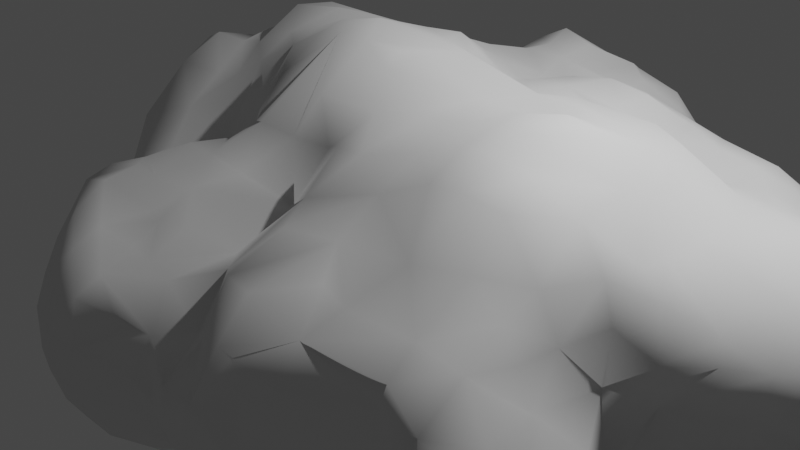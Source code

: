 # Source: cloud.blend  (saved by Blender 3.5.10; exported with 4.5.12 LTS)
import bpy
from mathutils import Matrix  # noqa: F401  (used for matrix-valued properties, if any)

bpy.ops.wm.read_factory_settings(use_empty=True)
scene = bpy.context.scene
scene.name = 'Scene'

# ---- collections
col_collection = bpy.data.collections.new('Collection'); scene.collection.children.link(col_collection)

# ---- world
world_world = bpy.data.worlds.new('World'); scene.world = world_world
world_world.use_nodes = True; world_world.node_tree.nodes.clear()
_N = world_world.node_tree.nodes; _L = world_world.node_tree.links
n0 = _N.new('ShaderNodeOutputWorld'); n0.name = 'World Output'; n0.location = (300, 300)
n1 = _N.new('ShaderNodeBackground'); n1.name = 'Background'; n1.location = (10, 300)
n1.inputs[0].default_value = (0.05088, 0.05088, 0.05088, 1.0)
_L.new(n1.outputs[0], n0.inputs[0])
n0.is_active_output = True
world_world.color = (0.05088, 0.05088, 0.05088)
world_world.use_sun_shadow = False
world_world.sun_shadow_jitter_overblur = 0.0

# ---- cameras
cam_camera = bpy.data.cameras.new('Camera')
cam_camera.clip_end = 100.0
cam_camera.ortho_scale = 7.314

# ---- lights
light_light = bpy.data.lights.new('Light', 'POINT')
light_light.transmission_factor = 0.0
light_light.energy = 1000.0
light_light.shadow_soft_size = 0.1
light_light.shadow_maximum_resolution = 0.006
light_light.use_absolute_resolution = True

# ---- meshes
me_mball = bpy.data.meshes.new('Mball')
me_mball.from_pydata([(3.397, 2.55, 0.1444), (2.968, 2.966, 0.1634), (3.083, 3.078, -0.184), (3.436, 2.715, -0.1988), (3.0, 2.6, 0.4681), (3.317, 2.941, -0.6131), (3.408, 2.709, -1.021), (3.08, 3.075, -1.029), (2.96, 2.964, -1.38), (3.301, 2.59, -1.357), (2.99, 2.588, -1.617), (2.587, 3.097, -1.447), (2.6, 3.337, -0.9998), (3.0, 3.197, -0.6), (2.593, 3.386, -0.6029), (2.204, 3.39, -0.225), (2.6, 3.313, -0.2), (1.766, 3.374, -0.2538), (2.216, 3.129, 0.2722), (1.799, 3.127, 0.2318), (2.001, 2.627, 0.7225), (2.633, 2.618, 0.6265), (2.602, 2.195, 0.75), (3.028, 2.233, 0.6226), (3.001, 1.797, 0.7266), (3.39, 1.906, 0.6102), (3.4, 2.2, 0.4293), (2.985, 1.373, 0.8652), (3.4, 1.4, 0.806), (3.816, 1.745, 0.5663), (3.8, 1.4, 0.7739), (3.143, 1.025, 0.9681), (3.8, 1.0, 0.8883), (1.408, 2.681, 0.735), (0.9665, 2.639, 0.8239), (1.163, 3.02, 0.5712), (1.382, 3.264, 0.1966), (0.9884, 3.419, 0.5574), (1.423, 3.409, -0.1264), (1.009, 3.817, 0.2339), (1.028, 3.884, -0.1866), (1.4, 3.461, -0.6), (0.9982, 3.816, -0.5983), (1.025, 3.4, -1.084), (1.388, 3.397, -0.8799), (0.9705, 2.898, -1.284), (1.351, 3.046, -1.408), (1.4, 3.349, -0.9989), (2.127, 3.218, -1.322), (2.174, 3.417, -1.015), (2.171, 3.448, -0.6139), (1.789, 2.905, -1.577), (2.146, 2.765, -1.542), (0.4461, 3.225, -1.08), (0.1751, 2.942, -1.403), (0.5435, 2.856, -1.212), (0.1291, 3.311, -1.252), (-0.2067, 3.388, -1.429), (-0.2177, 3.694, -1.296), (0.1427, 3.716, -1.085), (-0.558, 3.374, -1.382), (-0.6317, 3.876, -1.081), (-0.1328, 4.043, -0.928), (-0.6013, 4.197, -0.6031), (-0.2, 4.299, -0.5835), (-0.2, 4.392, -0.1995), (-0.6445, 4.269, -0.2119), (-0.1988, 4.34, 0.1935), (-0.5917, 4.223, 0.2475), (-0.4517, 4.059, 0.4825), (-0.6603, 3.748, 0.8494), (0.1279, 3.771, 0.7635), (-0.2131, 3.594, 0.9161), (-0.7474, 3.467, 1.122), (0.1797, 3.585, 0.8737), (-0.2187, 3.266, 1.073), (0.5358, 3.296, 0.8165), (0.6051, 3.903, 0.5503), (0.2101, 4.129, 0.5189), (0.5935, 4.194, 0.1909), (0.2, 4.379, -0.1998), (0.6228, 4.23, -0.2048), (0.2, 4.33, 0.198), (0.242, 4.264, -0.6487), (0.5768, 4.179, -0.5896), (0.6707, 3.813, -0.9825), (-1.094, 3.819, 0.7242), (-1.09, 3.875, 0.5458), (-1.12, 3.893, 0.321), (-1.117, 3.91, -0.1564), (-1.041, 3.855, -0.643), (-1.261, 3.477, 0.7188), (-1.343, 3.431, 0.2359), (-1.151, 3.492, 0.917), (-1.375, 3.346, -0.2044), (-1.292, 3.425, -0.6019), (-1.029, 3.439, -1.03), (-1.426, 3.142, -0.5938), (-1.091, 2.998, -1.069), (-1.405, 2.646, -0.9814), (-0.9997, 2.598, -1.16), (-1.409, 2.15, -1.339), (-1.001, 2.195, -1.268), (-1.017, 1.84, -1.408), (-0.5661, 2.404, -1.329), (-0.6128, 3.072, -1.383), (-0.2184, 2.368, -1.299), (-0.188, 2.976, -1.363), (0.2078, 2.576, -1.418), (0.2301, 2.202, -1.362), (-0.2262, 1.744, -1.352), (0.2881, 1.786, -1.377), (-0.2037, 1.414, -1.338), (0.6461, 2.234, -1.563), (-1.802, 2.692, -1.02), (-2.265, 2.678, -0.9772), (-2.263, 2.917, -0.6164), (-2.611, 2.582, -0.9793), (-2.151, 2.975, -0.178), (-2.593, 2.571, 0.1631), (-2.246, 2.716, 0.2441), (-1.852, 2.787, 0.3074), (-1.515, 3.173, -0.1609), (-1.437, 3.093, 0.212), (-1.44, 2.697, 0.5049), (-1.453, 2.24, 1.013), (-1.83, 2.301, 0.916), (-1.899, 1.848, 1.125), (-1.528, 1.892, 1.128), (-2.169, 1.39, 1.381), (-1.614, 1.537, 1.315), (-2.264, 1.847, 1.059), (-2.679, 0.9915, 1.335), (-2.221, 1.044, 1.603), (-2.269, 0.5879, 1.65), (-1.788, 0.1171, 1.546), (-2.369, 0.1126, 1.302), (-1.904, -0.2226, 1.269), (-1.794, -0.5401, 0.9242), (-2.525, -0.7522, 0.7158), (-2.257, -0.2723, 1.054), (-1.794, -0.8436, 0.5764), (-2.325, -1.147, 0.4073), (-2.126, -1.581, 0.4878), (-2.399, -1.446, 0.3313), (-2.365, -1.853, 0.4153), (-2.295, -2.187, 0.3611), (-2.26, -2.602, -0.1357), (-1.844, -2.585, 0.2715), (-1.904, -2.189, 0.4816), (-1.789, -2.989, -0.2058), (-1.426, -2.847, 0.1274), (-1.406, -2.544, 0.2804), (-1.027, -2.43, 0.1465), (-1.004, -2.812, 0.01825), (-1.213, -2.067, 0.3653), (-1.012, -2.149, 0.3384), (-1.518, -1.843, 0.5426), (-0.9221, -1.826, 0.597), (-0.6118, -2.105, 0.4085), (-1.057, -1.474, 0.8135), (-0.6342, -1.421, 0.7255), (-1.023, -0.9569, 1.027), (-0.6319, -1.185, 1.186), (-0.2191, -1.126, 1.137), (0.1438, -1.0, 1.105), (-0.1592, -1.2, 0.4962), (0.3901, -1.107, 1.224), (0.8012, -1.215, 1.299), (0.5049, -0.7637, 1.482), (0.9637, -0.5802, 1.539), (1.345, -1.049, 1.437), (1.263, -1.432, 1.153), (1.399, -0.6051, 1.594), (1.823, -1.399, 1.42), (2.121, -1.896, 1.015), (2.201, -1.426, 1.481), (1.799, -0.9864, 1.615), (2.179, -0.9763, 1.624), (2.575, -0.9923, 1.586), (2.604, -1.395, 1.428), (2.181, -0.6483, 1.73), (2.512, -0.5953, 1.585), (1.896, -0.5966, 1.762), (1.795, -0.3406, 1.72), (2.194, -0.2144, 1.784), (1.416, -0.06057, 1.581), (1.668, -0.233, 1.629), (1.835, 0.1612, 1.54), (1.318, 0.4931, 1.551), (1.807, 0.5356, 1.547), (1.454, 0.8651, 1.467), (2.253, 0.9842, 1.399), (2.173, 0.5334, 1.486), (2.55, 0.9168, 1.331), (2.544, 0.5142, 1.397), (2.205, 1.374, 0.8836), (2.603, 1.293, 0.9602), (2.24, 1.759, 0.6755), (2.614, 1.756, 0.6663), (2.213, 2.209, 0.8023), (1.878, 1.884, 0.918), (1.842, 2.277, 0.9171), (1.494, 1.985, 1.214), (1.249, 2.293, 1.112), (1.956, 1.422, 0.99), (1.526, 1.407, 1.242), (1.728, 1.065, 1.295), (2.731, 0.552, 1.278), (2.85, 0.1317, 1.193), (3.297, 0.596, 1.002), (3.349, 0.1894, 0.9157), (3.664, 0.5981, 0.8957), (4.187, 0.2647, 0.599), (3.304, -0.222, 0.8693), (3.799, 0.0327, 0.5993), (3.798, -0.1917, 0.3884), (3.853, -0.2743, 0.1939), (3.541, -0.5944, 0.1962), (3.45, -0.5055, 0.6881), (3.545, -0.5444, -0.1991), (3.712, -0.2046, -0.5053), (3.412, -0.4725, -0.5723), (3.652, -0.06734, -0.9126), (4.083, 0.05134, -0.5297), (4.093, 0.3191, -0.9246), (4.579, 0.2604, -0.5341), (4.569, 0.6122, -0.9424), (4.184, 0.6161, -1.233), (4.581, 1.002, -0.9771), (4.756, 0.6012, -0.5993), (4.784, 1.0, -0.6), (4.812, 0.6, -0.2), (4.839, 1.0, -0.2), (4.677, 0.5657, 0.2859), (4.747, 1.0, 0.2), (4.532, 0.9983, 0.5357), (4.607, 1.408, 0.2101), (4.525, 1.675, -0.1942), (4.718, 1.4, -0.2), (4.634, 1.432, -0.6364), (4.276, 1.815, -0.641), (4.56, 0.2435, 0.1856), (4.302, 0.5891, 0.6973), (4.2, 1.0, 0.7758), (4.236, 1.414, 0.6152), (4.619, 0.1909, -0.156), (4.186, -0.1509, -0.192), (4.2, -0.06087, 0.2), (4.341, 1.414, -1.044), (3.627, 1.511, -1.378), (3.935, 1.8, -1.059), (3.777, 2.168, -0.8907), (3.83, 2.248, -0.5516), (3.803, 2.273, -0.1996), (3.405, 2.214, -1.415), (3.437, 1.116, -1.481), (3.398, 1.8, -1.492), (3.1, 1.027, -1.517), (2.955, 2.134, -1.685), (2.903, 1.741, -1.642), (2.445, 1.803, -1.641), (2.579, 2.621, -1.609), (2.168, 2.477, -1.683), (2.548, 1.027, -1.441), (2.57, 1.445, -1.621), (2.243, 1.158, -1.489), (1.776, 1.492, -1.685), (2.057, 1.288, -1.509), (1.521, 1.057, -1.39), (2.082, 1.858, -1.672), (1.741, 1.885, -1.848), (1.493, 1.83, -1.752), (1.798, 2.579, -1.776), (1.386, 2.558, -1.646), (1.034, 2.505, -1.471), (0.9926, 2.168, -1.69), (1.008, 1.823, -1.719), (4.127, 1.002, -1.316), (3.808, 0.6043, -1.396), (3.44, 0.4591, -1.486), (3.774, 0.2256, -1.263), (3.257, -0.08709, -1.249), (3.424, 0.1582, -1.431), (2.863, -0.1281, -1.356), (2.966, 0.2474, -1.491), (2.727, -0.5143, -1.116), (2.762, -1.004, -1.034), (3.152, -1.007, -0.9023), (3.25, -0.5201, -0.89), (3.374, -0.9752, -0.6755), (3.285, -1.42, -0.9013), (3.665, -1.78, -0.5885), (3.514, -1.397, -0.2125), (3.282, -0.9592, 0.0549), (3.175, -1.388, 0.5458), (3.318, -0.9486, 0.5962), (3.246, -0.9992, 0.9976), (3.289, -0.6066, 0.9733), (3.236, -1.724, 0.1572), (3.155, -1.785, 0.5764), (2.99, -2.196, 0.5941), (3.218, -2.193, 0.1012), (2.993, -1.799, 0.8265), (2.568, -2.268, 0.7076), (2.631, -1.77, 1.08), (1.79, -2.258, 0.6452), (1.67, -2.603, 0.4499), (2.584, -2.552, 0.4851), (2.561, -2.604, 0.3139), (1.735, -2.876, 0.1394), (2.495, -2.72, -0.1855), (1.893, -2.91, -0.2463), (2.159, -2.858, -0.5932), (2.539, -2.889, -0.603), (2.077, -2.872, -0.9832), (2.559, -2.91, -0.9581), (2.215, -2.555, -1.347), (2.592, -2.582, -1.386), (2.91, -2.706, -0.9062), (2.906, -2.523, -1.163), (3.342, -2.543, -0.8998), (2.91, -2.833, -0.5538), (3.403, -2.624, -0.6276), (3.646, -2.198, -0.5995), (3.43, -2.246, -0.935), (3.169, -2.517, -0.2415), (3.546, -2.169, -0.241), (3.612, -1.796, -0.2192), (2.889, -2.786, -0.2391), (2.984, -2.639, 0.2864), (3.112, -2.54, 0.1579), (3.464, -1.817, -0.9384), (3.066, -1.832, -1.2), (2.998, -2.163, -1.2), (2.846, -1.859, -1.249), (2.833, -1.496, -1.125), (2.899, -2.369, -1.271), (2.568, -2.202, -1.523), (2.2, -2.181, -1.466), (1.794, -2.045, -1.295), (1.786, -2.542, -1.181), (1.388, -2.567, -1.354), (1.395, -2.182, -1.434), (0.9994, -2.598, -1.498), (0.9888, -2.886, -1.317), (0.6226, -2.646, -1.475), (0.6082, -3.089, -1.08), (0.9991, -3.138, -0.9976), (0.6005, -3.253, -0.6012), (0.9974, -3.261, -0.6013), (0.6097, -3.207, -0.2243), (0.9896, -3.206, -0.2149), (0.6893, -2.845, 0.1077), (0.9952, -2.904, 0.2172), (0.6125, -2.506, 0.5482), (1.003, -2.582, 0.577), (0.5554, -1.87, 0.738), (1.184, -1.803, 0.8257), (0.502, -1.587, 0.9115), (-0.003669, -1.974, 0.3285), (1.437, -2.178, 0.6729), (1.163, -2.878, 0.175), (1.326, -2.942, -0.04333), (0.2284, -2.243, 0.3563), (0.5459, -2.764, -0.02769), (0.2995, -2.637, -0.09217), (-0.2131, -2.583, 0.1842), (-0.168, -2.849, -0.237), (0.08755, -2.923, -0.2746), (-0.4241, -2.903, -0.224), (-0.6264, -2.496, 0.189), (0.2012, -3.098, -0.6039), (1.383, -3.117, -0.6054), (1.457, -2.98, -0.9565), (1.785, -3.032, -0.6011), (1.792, -2.961, -0.8842), (0.2092, -3.002, -0.9701), (-0.1564, -3.001, -1.001), (0.2028, -2.634, -1.429), (-0.5074, -2.988, -1.366), (-0.2, -2.6, -1.606), (0.2, -2.2, -1.637), (-0.1586, -2.202, -1.798), (0.1739, -1.774, -1.684), (-0.5907, -2.638, -1.835), (-0.6, -2.2, -2.043), (-1.0, -2.6, -2.001), (-1.0, -2.2, -2.158), (-0.6, -1.8, -2.086), (-1.0, -1.8, -2.185), (-1.4, -2.2, -2.158), (-1.4, -1.8, -2.182), (-1.8, -2.2, -2.031), (-1.8, -1.8, -2.058), (-1.4, -1.4, -2.086), (-1.861, -1.279, -1.873), (-1.421, -0.8966, -1.805), (-1.782, -0.6401, -1.383), (-1.011, -0.9237, -1.861), (-0.9319, -0.1766, -1.391), (-1.411, -0.2597, -1.339), (-0.6002, -0.6002, -1.579), (-0.6041, -0.2033, -1.424), (-0.5829, -1.016, -1.832), (-1.0, -1.4, -2.1), (-0.6, -1.4, -2.016), (-0.07164, -0.9465, -1.546), (-0.1812, -0.5898, -1.404), (0.0145, -1.36, -1.698), (-0.4465, -0.02384, -1.327), (0.1974, -0.6231, -1.165), (0.1688, -0.2344, -0.8815), (0.1524, 0.2195, -0.804), (-0.2655, 0.2061, -1.059), (0.6126, -0.2185, -1.009), (0.609, 0.3474, -1.09), (0.9766, -0.1519, -1.3), (1.036, 0.2116, -1.328), (1.429, -0.1696, -1.466), (1.421, 0.2086, -1.478), (1.214, 0.6296, -1.238), (1.031, 1.067, -1.34), (1.02, 0.6758, -1.201), (0.5984, 0.8518, -1.207), (0.1312, 1.134, -1.194), (0.4216, 1.412, -1.368), (-0.275, 0.6692, -0.9688), (0.1819, 0.7034, -0.9172), (-0.6544, 0.6613, -1.373), (-0.6043, 1.005, -1.34), (-0.6037, 0.2125, -1.353), (-1.034, 0.1762, -1.318), (-1.035, 0.5998, -1.504), (-0.673, 1.366, -1.368), (-1.459, 1.092, -1.484), (-1.801, 0.9862, -1.575), (-1.811, 1.407, -1.679), (-1.783, 0.5773, -1.452), (-1.406, 0.5885, -1.545), (-2.001, 0.8923, -1.497), (-1.832, 1.708, -1.652), (-2.486, 1.23, -1.361), (-2.957, 1.773, -1.347), (-2.517, 1.748, -1.341), (-3.251, 1.8, -1.0), (-3.374, 1.764, -0.6444), (-3.025, 2.272, -1.07), (-3.248, 2.2, -0.6), (-2.968, 2.55, -0.6076), (-2.941, 2.549, -0.2208), (-3.218, 2.2, -0.2), (-2.948, 2.231, 0.2399), (-3.136, 1.78, 0.2657), (-2.646, 1.869, 0.7466), (-3.04, 1.417, 0.5541), (-2.844, 1.458, 0.7747), (-3.093, 1.079, 0.7749), (-3.24, 0.6747, 1.071), (-2.794, 1.008, 1.107), (-2.844, 0.61, 1.252), (-3.283, 0.2065, 1.193), (-2.792, 0.2018, 1.194), (-3.467, 0.1906, 1.102), (-3.366, 1.122, 0.2317), (-3.573, 0.6124, 0.5155), (-3.59, 0.602, -0.1832), (-3.365, 1.709, -0.2169), (-3.706, 0.1233, 0.6417), (-3.654, -0.3415, 0.4619), (-3.654, -0.2473, -0.1345), (-3.678, 0.1872, -0.1633), (-3.492, -0.7708, -0.1169), (-3.506, -0.4195, -0.6144), (-3.39, -0.1464, -0.9907), (-3.424, 0.1963, -1.022), (-3.624, 0.2273, -0.5779), (-2.952, -0.1852, -1.35), (-2.98, 0.2125, -1.392), (-2.955, 0.9955, -1.372), (-3.329, 1.156, -0.9881), (-2.609, 0.372, -1.532), (-2.6, -0.2004, -1.495), (-2.576, -0.547, -1.356), (-3.074, -0.7454, -1.007), (-2.85, -1.158, -1.004), (-3.136, -1.201, -0.5831), (-3.223, -1.153, -0.09256), (-2.943, -1.335, -0.02443), (-3.233, -0.8881, 0.4663), (-2.766, -1.213, 0.2836), (-3.289, -0.298, 0.9518), (-2.696, -0.2457, 0.9379), (-3.366, -0.8143, 0.397), (-2.972, -1.398, -0.5479), (-2.834, -1.587, -0.53), (-2.731, -1.49, -1.043), (-2.389, -1.423, -1.395), (-2.215, -1.038, -1.281), (-1.962, -0.6051, -1.344), (-2.195, -0.2132, -1.511), (-1.783, 0.1668, -1.383), (-2.188, 0.186, -1.495), (-1.407, 0.1682, -1.377), (-2.214, 2.261, 0.8041), (-2.545, 2.16, -1.25), (-2.15, 2.116, -1.392), (0.8813, -0.6164, -1.126), (1.45, -0.5497, -1.324), (1.028, -1.019, -1.094), (1.377, -1.282, -1.234), (0.6082, -1.029, -1.206), (0.6193, -0.6809, -0.9772), (1.771, -0.2876, -1.512), (2.092, -0.2479, -1.508), (2.144, 0.1931, -1.598), (1.825, -1.419, -1.321), (2.075, -0.9825, -1.414), (-2.097, -1.414, -1.764), (-2.191, -1.79, -1.792), (-1.83, -2.626, -1.829), (-1.4, -2.6, -2.001), (-1.396, -2.931, -1.737), (-1.803, -3.007, -1.403), (-1.4, -3.148, -1.4), (-1.8, -3.138, -1.0), (-1.4, -3.263, -1.0), (-1.893, -3.083, -0.5942), (-1.4, -3.254, -0.6), (-1.4, -3.116, -0.2017), (-1.032, -3.083, -0.141), (-0.9342, -3.239, -0.5817), (-0.6066, -2.949, -0.1458), (-0.9767, -3.254, -1.039), (-1.0, -3.148, -1.4), (-1.012, -2.933, -1.739), (-0.203, -3.041, -0.6089), (-2.123, -2.92, -0.9985), (-2.294, -2.723, -0.5802), (-2.223, -2.622, -1.421), (-2.384, -2.572, -1.045), (-2.153, -2.198, -1.779), (-2.418, -2.199, -1.402), (-2.489, -1.797, -1.425), (-2.67, -1.826, -1.027), (-2.55, -2.205, -0.5793), (-2.543, -2.075, 0.01748), (-2.676, -1.53, 0.06885), (0.9186, -2.246, -1.565), (0.9317, -1.122, -1.135), (0.5967, -1.801, -1.554), (0.5994, -1.407, -1.442), (1.395, -1.795, -1.302), (2.507, -1.853, -1.434), (3.032, -1.486, 1.024), (2.34, -0.5133, -1.252), (2.423, -0.1212, -1.382), (2.86, -0.3088, 1.345), (2.524, -0.1885, 1.71), (2.198, 0.1394, 1.615), (0.903, 0.6779, 1.438), (0.9877, 1.314, 1.355), (1.135, -0.05367, 1.602), (0.4227, 0.02213, 1.799), (0.1875, -0.1855, 1.844), (0.4442, 0.4553, 1.761), (-0.183, -0.2476, 1.883), (-0.4405, 0.16, 1.958), (0.04657, 0.6176, 1.749), (-0.2225, 1.073, 1.677), (0.2758, 0.6624, 1.665), (0.1242, 0.9897, 1.564), (-0.2333, 1.421, 1.428), (0.3438, 1.144, 1.335), (-0.609, 1.507, 1.452), (-0.222, 1.822, 1.171), (-0.691, 2.087, 1.22), (-0.07381, 2.27, 0.9855), (-0.622, 2.659, 1.072), (-0.1836, 2.704, 1.055), (-0.6255, 3.023, 1.054), (-1.078, 3.027, 0.8833), (-1.105, 2.584, 0.918), (-1.274, 3.039, 0.6449), (-1.078, 2.327, 1.103), (0.1345, 2.908, 0.9101), (0.6632, 2.959, 0.8719), (0.6392, 2.581, 0.993), (0.2154, 2.246, 1.006), (0.5812, 2.26, 1.086), (0.2288, 1.749, 1.043), (0.6273, 1.867, 1.235), (1.049, 1.953, 1.291), (0.5106, 1.328, 1.297), (0.01275, 1.797, 1.048), (-1.144, 1.724, 1.33), (0.4868, 0.7722, 1.375), (-0.5845, 0.9279, 1.684), (-1.23, 1.009, 1.589), (-1.035, 0.5565, 1.701), (-1.586, 1.071, 1.59), (-1.748, 0.7555, 1.687), (-1.019, 0.1751, 1.817), (-0.9471, -0.1548, 1.783), (-0.5927, -0.2208, 1.858), (-1.017, -0.6375, 1.439), (-0.1769, -0.8206, 1.483), (0.2351, -0.394, 1.747), (2.984, -0.9888, 1.378), (-1.459, -0.9739, 0.7266), (-1.443, -0.5513, 1.057), (-1.491, -1.429, 0.7914), (-1.917, -1.782, 0.5344), (-1.421, -0.1561, 1.533), (2.621, 3.051, 0.2779), (3.776, 2.175, 0.1205), (4.219, 1.802, 0.2081), (2.095, 0.6221, -1.519), (2.49, 0.2353, -1.43), (2.539, 0.6053, -1.375), (1.366, 1.462, -1.662), (-0.5994, 1.8, -1.329), (2.374, -1.51, -1.154), (2.304, -1.009, -1.109), (2.171, -1.745, -1.497), (-1.435, 1.733, -1.46), (-1.414, 0.1986, 1.658), (-1.804, 2.142, -1.454)], [], [(0, 1, 4), (7, 5, 6), (8, 9, 10), (8, 11, 7), (12, 7, 11), (14, 12, 49), (16, 14, 15), (21, 22, 23), (21, 23, 4), (23, 24, 25), (23, 25, 26), (25, 28, 29), (30, 29, 28), (35, 34, 33), (20, 33, 34), (35, 33, 36), (44, 43, 42), (44, 47, 43), (49, 47, 44), (48, 52, 51), (56, 53, 54), (58, 53, 56), (61, 58, 60), (62, 61, 63), (67, 68, 69), (71, 69, 70), (74, 72, 75), (76, 77, 71), (74, 76, 71), (77, 78, 71), (77, 79, 78), (82, 79, 80), (84, 83, 81), (80, 81, 83), (62, 85, 59), (84, 42, 85), (79, 82, 78), (39, 79, 77), (77, 37, 39), (69, 86, 70), (68, 88, 87), (88, 92, 87), (86, 91, 93), (95, 90, 96), (98, 99, 97), (98, 100, 99), (101, 99, 102), (100, 102, 99), (103, 101, 102), (104, 102, 100), (104, 100, 105), (98, 105, 100), (106, 104, 105), (107, 106, 105), (113, 109, 108), (105, 98, 60), (96, 60, 98), (2, 1, 0, 3), (116, 115, 117), (118, 116, 450), (121, 123, 118), (126, 127, 125), (128, 125, 127), (133, 129, 132), (141, 139, 142), (143, 142, 144), (148, 146, 147), (146, 148, 149), (148, 151, 152), (155, 152, 156), (153, 156, 152), (158, 156, 159), (161, 163, 160), (171, 168, 172), (171, 173, 170), (175, 174, 172), (181, 178, 182), (179, 182, 178), (183, 184, 173), (187, 188, 186), (189, 186, 188), (189, 188, 190), (190, 191, 189), (192, 193, 194), (195, 194, 193), (196, 197, 27), (210, 208, 209), (210, 211, 212), (31, 210, 212), (212, 211, 213), (216, 215, 214), (218, 220, 217), (235, 237, 236), (237, 239, 238), (239, 240, 238), (241, 238, 240), (236, 243, 234), (245, 244, 236), (248, 242, 213), (240, 231, 229), (230, 226, 227), (251, 249, 250), (249, 251, 241), (251, 252, 241), (241, 252, 253), (253, 252, 6), (252, 255, 9), (6, 252, 9), (250, 256, 257), (260, 259, 258), (259, 261, 262), (259, 262, 10), (52, 262, 263), (262, 52, 11), (260, 258, 264), (265, 260, 264), (266, 269, 268), (261, 270, 263), (46, 274, 275), (45, 46, 275), (274, 276, 275), (274, 272, 276), (620, 272, 267), (271, 267, 272), (268, 620, 267), (278, 228, 279), (278, 279, 280), (279, 283, 280), (283, 279, 281), (281, 223, 282), (283, 281, 282), (283, 282, 284), (285, 283, 284), (288, 289, 290), (291, 288, 290), (292, 291, 290), (297, 296, 219), (298, 297, 219), (214, 298, 219), (295, 300, 299), (302, 299, 301), (301, 300, 303), (305, 304, 303), (304, 175, 306), (312, 311, 310), (321, 319, 320), (327, 302, 326), (332, 325, 333), (333, 325, 334), (336, 333, 335), (343, 340, 342), (345, 347, 346), (348, 347, 345), (361, 358, 356), (366, 365, 364), (366, 367, 368), (369, 366, 368), (360, 367, 364), (367, 371, 154), (351, 365, 366), (369, 351, 366), (374, 315, 376), (380, 379, 378), (386, 383, 385), (398, 397, 396), (399, 397, 400), (400, 397, 401), (404, 402, 407), (408, 407, 402), (409, 404, 407), (411, 408, 410), (412, 411, 410), (416, 418, 415), (421, 420, 418), (421, 423, 422), (269, 421, 422), (423, 416, 424), (426, 424, 425), (426, 425, 112), (112, 425, 427), (414, 431, 429), (427, 414, 429), (431, 432, 429), (433, 429, 432), (435, 436, 437), (437, 436, 440), (443, 442, 479), (443, 444, 442), (445, 443, 480), (451, 452, 450), (452, 453, 454), (460, 459, 458), (455, 464, 457), (464, 453, 467), (467, 466, 464), (469, 470, 472), (470, 473, 472), (473, 476, 474), (477, 474, 475), (478, 477, 475), (479, 481, 478), (483, 477, 482), (477, 483, 484), (485, 484, 483), (485, 486, 484), (490, 489, 487), (488, 490, 487), (494, 486, 485), (473, 484, 486), (483, 482, 499), (500, 499, 482), (475, 476, 480), (453, 464, 455), (454, 504, 452), (445, 447, 443), (505, 444, 443), (434, 112, 430), (507, 509, 511), (512, 507, 511), (419, 513, 508), (513, 515, 514), (520, 522, 523), (524, 523, 522), (529, 150, 528), (527, 528, 150), (529, 530, 151), (154, 530, 532), (533, 534, 380), (380, 534, 535), (378, 533, 380), (537, 539, 523), (540, 539, 537), (546, 495, 545), (540, 542, 539), (384, 382, 383), (385, 383, 381), (385, 381, 380), (374, 348, 345), (551, 549, 550), (315, 341, 317), (319, 322, 316), (322, 314, 316), (330, 301, 308), (554, 305, 303), (302, 301, 330), (331, 302, 330), (292, 332, 291), (222, 290, 289), (223, 289, 282), (209, 195, 558), (557, 209, 558), (558, 195, 559), (558, 559, 185), (208, 194, 195), (559, 193, 190), (188, 559, 190), (186, 189, 562), (607, 562, 563), (568, 567, 565), (571, 569, 570), (575, 574, 572), (574, 575, 576), (587, 579, 588), (589, 587, 588), (589, 588, 590), (591, 589, 590), (592, 589, 591), (561, 592, 591), (561, 591, 593), (560, 596, 570), (568, 569, 597), (597, 598, 599), (574, 598, 597), (130, 600, 595), (600, 601, 598), (603, 605, 604), (566, 604, 606), (566, 567, 604), (185, 559, 184), (171, 170, 168), (157, 612, 149), (155, 157, 149), (154, 371, 153), (150, 529, 151), (546, 147, 146), (546, 146, 145), (142, 139, 490), (139, 140, 492), (613, 137, 610), (610, 137, 138), (135, 137, 613), (600, 133, 134), (601, 600, 134), (583, 123, 124), (582, 583, 124), (115, 505, 117), (116, 97, 114), (64, 83, 62), (61, 90, 63), (60, 58, 57), (85, 53, 59), (43, 53, 85), (43, 85, 42), (36, 39, 37), (17, 38, 19), (36, 19, 38), (253, 6, 5), (1, 2, 16), (614, 1, 16), (615, 0, 26), (616, 615, 29), (3, 253, 5), (29, 615, 26), (4, 1, 614), (262, 11, 10), (8, 10, 11), (204, 592, 203), (276, 272, 277), (269, 617, 421), (249, 241, 240), (245, 236, 237), (225, 227, 226), (278, 256, 250), (261, 260, 265), (619, 285, 618), (0, 4, 26), (23, 26, 4), (255, 259, 10), (255, 10, 9), (14, 50, 15), (48, 11, 52), (620, 269, 422), (20, 204, 202), (111, 277, 426), (170, 562, 169), (92, 94, 123), (583, 92, 123), (605, 603, 613), (255, 252, 251), (250, 255, 251), (208, 195, 209), (291, 332, 333), (183, 177, 181), (178, 181, 177), (249, 278, 250), (195, 193, 559), (189, 560, 565), (174, 171, 172), (31, 28, 27), (210, 214, 211), (295, 554, 303), (300, 295, 303), (266, 617, 269), (572, 573, 575), (31, 208, 210), (618, 556, 515), (297, 298, 608), (308, 301, 304), (552, 340, 343), (294, 218, 296), (291, 336, 288), (287, 288, 336), (291, 333, 336), (302, 331, 326), (325, 321, 320), (555, 286, 623), (180, 305, 554), (622, 336, 553), (330, 308, 309), (310, 307, 362), (312, 375, 313), (509, 510, 549), (372, 369, 368), (536, 372, 368), (377, 379, 347), (346, 347, 379), (592, 204, 589), (62, 59, 58), (577, 575, 594), (61, 96, 90), (94, 122, 123), (576, 584, 128), (50, 17, 15), (20, 202, 200), (273, 263, 271), (268, 269, 620), (37, 77, 76), (42, 84, 40), (81, 40, 84), (45, 55, 53), (34, 587, 589), (204, 34, 589), (276, 113, 275), (70, 86, 93), (73, 70, 93), (576, 578, 584), (76, 74, 585), (586, 76, 585), (621, 103, 102), (104, 621, 102), (94, 95, 97), (627, 506, 115), (119, 452, 120), (504, 120, 452), (450, 116, 449), (103, 625, 101), (627, 115, 114), (627, 441, 506), (452, 119, 450), (117, 505, 447), (466, 476, 471), (560, 561, 593), (560, 593, 596), (570, 568, 565), (162, 605, 610), (174, 177, 171), (624, 340, 516), (113, 111, 109), (428, 416, 413), (167, 169, 165), (598, 574, 595), (596, 573, 571), (574, 597, 572), (131, 504, 454), (601, 135, 626), (605, 613, 610), (407, 408, 411), (172, 168, 359), (408, 402, 410), (403, 410, 402), (409, 406, 404), (159, 371, 360), (367, 360, 371), (370, 531, 368), (536, 368, 531), (136, 140, 137), (401, 398, 499), (527, 150, 538), (130, 129, 133), (609, 610, 138), (609, 138, 141), (144, 142, 490), (498, 485, 483), (457, 464, 465), (491, 469, 489), (484, 473, 474), (166, 360, 359), (433, 439, 435), (442, 440, 481), (497, 498, 518), (370, 368, 532), (154, 151, 530), (463, 491, 461), (498, 396, 518), (538, 540, 537), (541, 520, 539), (9, 8, 7, 6), (2, 3, 5), (12, 14, 13, 7), (17, 19, 18, 15), (24, 27, 28, 25), (20, 18, 19), (28, 31, 32, 30), (36, 38, 40, 39), (36, 37, 35), (41, 42, 40, 38), (43, 47, 46, 45), (41, 44, 42), (48, 46, 47, 49), (64, 63, 66, 65), (43, 45, 53), (53, 55, 54), (58, 56, 57), (61, 62, 58), (64, 62, 63), (66, 68, 67, 65), (70, 73, 72, 71), (83, 84, 85, 62), (72, 74, 71), (79, 81, 80), (87, 86, 69, 68), (66, 89, 88, 68), (90, 89, 66, 63), (87, 92, 91, 86), (89, 94, 92, 88), (95, 94, 89, 90), (98, 97, 95, 96), (106, 107, 54, 108), (111, 110, 106, 109), (108, 109, 106), (119, 120, 118, 450), (110, 104, 106), (116, 114, 115), (124, 121, 126, 125), (120, 121, 118), (123, 122, 118), (124, 123, 121), (127, 129, 130, 128), (139, 138, 137, 140), (129, 127, 131), (134, 136, 135), (135, 136, 137), (152, 151, 154, 153), (141, 138, 139), (143, 141, 142), (145, 143, 144), (147, 150, 148), (150, 151, 148), (158, 157, 155, 156), (169, 167, 168, 170), (161, 160, 158), (163, 162, 160), (165, 164, 166), (177, 174, 176, 178), (176, 180, 179, 178), (185, 184, 183, 181), (173, 184, 187, 186), (191, 190, 193, 192), (187, 184, 188), (199, 198, 196, 27), (194, 197, 196), (192, 194, 196), (198, 199, 22, 200), (201, 198, 200, 202), (203, 201, 202, 204), (201, 203, 206, 205), (201, 205, 196, 198), (207, 205, 206), (211, 214, 215, 213), (197, 31, 27), (31, 197, 194), (208, 31, 194), (216, 219, 218, 217), (221, 223, 225, 224), (220, 222, 221), (227, 228, 278, 229), (225, 226, 224), (228, 227, 225), (227, 229, 231, 230), (232, 230, 231, 233), (232, 233, 235, 234), (212, 243, 244, 32), (235, 236, 234), (243, 236, 244), (246, 232, 234, 242), (248, 247, 246, 242), (220, 247, 248, 217), (231, 240, 239, 233), (226, 230, 232, 246), (258, 259, 257, 256), (249, 229, 278), (253, 3, 254), (267, 271, 270, 268), (259, 255, 257), (265, 266, 268), (272, 274, 273, 271), (263, 270, 271), (111, 113, 276, 277), (272, 620, 277), (281, 279, 228, 225), (285, 258, 256, 280), (285, 280, 283), (288, 287, 286, 289), (284, 282, 286), (293, 292, 290, 294), (298, 214, 209, 557), (294, 296, 295), (176, 175, 305, 180), (299, 300, 301), (301, 303, 304), (307, 308, 304, 306), (307, 310, 309, 308), (313, 314, 311, 312), (311, 309, 310), (315, 316, 314, 313), (317, 318, 316, 315), (316, 318, 320, 319), (319, 321, 323, 322), (321, 325, 324, 323), (323, 324, 327, 326), (327, 328, 299, 302), (329, 326, 331, 330), (309, 311, 329, 330), (338, 334, 337, 318), (335, 333, 334), (317, 339, 338, 318), (341, 340, 339, 317), (349, 347, 348, 350), (340, 341, 342), (342, 345, 344), (344, 345, 346), (351, 349, 350, 352), (353, 351, 352, 354), (355, 353, 354, 356), (358, 357, 355, 356), (357, 358, 172, 359), (354, 362, 307, 356), (357, 359, 364), (360, 364, 359), (307, 361, 356), (364, 365, 353, 355), (352, 363, 362, 354), (367, 366, 364), (372, 349, 351, 369), (351, 353, 365), (348, 374, 373, 350), (373, 374, 376, 375), (373, 375, 312, 363), (372, 377, 347, 349), (381, 383, 382, 379), (379, 377, 378), (379, 380, 381), (387, 388, 386, 385), (388, 390, 389, 386), (388, 391, 392, 390), (391, 393, 394, 392), (394, 396, 395, 392), (399, 400, 402, 404), (396, 397, 395), (400, 403, 402), (406, 405, 399, 404), (412, 410, 414, 413), (415, 412, 413, 416), (419, 417, 418, 420), (418, 417, 415), (428, 427, 425, 424), (422, 423, 424), (427, 429, 430, 112), (438, 436, 435, 439), (434, 429, 433), (435, 434, 433), (445, 446, 448, 447), (442, 437, 440), (445, 480, 446), (450, 449, 448, 451), (448, 449, 447), (453, 455, 456, 454), (458, 461, 462, 460), (457, 456, 455), (459, 457, 458), (470, 469, 468, 471), (458, 463, 461), (132, 459, 460), (466, 465, 464), (475, 480, 479, 478), (476, 475, 474), (481, 482, 477, 478), (480, 443, 479), (472, 487, 489, 493), (486, 488, 487), (490, 139, 489), (139, 491, 489), (491, 139, 492), (486, 487, 472, 473), (488, 486, 494), (494, 485, 496, 495), (497, 496, 485, 498), (500, 502, 501, 499), (498, 483, 499), (502, 440, 438, 501), (401, 499, 501, 503), (468, 469, 491, 463), (474, 477, 484), (476, 446, 480), (476, 466, 467, 446), (451, 467, 453, 452), (444, 505, 506, 441), (449, 117, 447), (508, 507, 417, 419), (479, 442, 481), (510, 509, 507, 508), (516, 513, 514, 517), (512, 407, 411), (498, 499, 398, 396), (410, 431, 414), (395, 397, 399, 405), (394, 519, 518, 396), (521, 520, 393, 391), (525, 523, 524, 526), (521, 522, 520), (525, 526, 528, 527), (528, 531, 530, 529), (533, 378, 536, 531), (530, 370, 532), (531, 370, 530), (385, 380, 535), (541, 542, 543, 519), (527, 537, 525), (527, 538, 537), (542, 541, 539), (543, 542, 540, 544), (540, 545, 495, 544), (545, 538, 147, 546), (546, 547, 495), (518, 519, 543, 497), (538, 545, 540), (524, 534, 533, 526), (524, 522, 535, 534), (525, 537, 523), (387, 521, 391, 388), (520, 523, 539), (520, 541, 393), (385, 535, 387), (342, 344, 548, 343), (548, 344, 346), (550, 549, 548), (549, 510, 552), (334, 338, 553, 335), (376, 315, 313, 375), (358, 361, 306, 175), (363, 312, 310), (306, 361, 307), (299, 328, 293, 294), (286, 555, 556, 284), (216, 217, 248, 213), (220, 218, 294), (213, 215, 216), (205, 207, 192, 196), (214, 210, 209), (557, 558, 182), (561, 560, 191, 207), (560, 189, 191), (566, 564, 565, 567), (563, 565, 564), (572, 569, 571, 573), (570, 569, 568), (580, 579, 75, 73), (575, 577, 576), (577, 578, 576), (578, 577, 579), (579, 580, 578), (93, 581, 580, 73), (582, 578, 580, 581), (585, 579, 587, 586), (581, 583, 582), (594, 590, 588, 577), (567, 602, 603, 604), (577, 588, 579), (595, 574, 576), (596, 571, 570), (600, 598, 595), (599, 598, 601), (602, 567, 597, 599), (607, 566, 606), (169, 607, 606), (166, 359, 167, 165), (566, 607, 564), (559, 188, 184), (180, 608, 179), (175, 172, 358), (175, 176, 174), (606, 164, 165, 169), (609, 611, 160, 162), (162, 610, 609), (143, 612, 157, 611), (158, 360, 166, 161), (156, 153, 371, 159), (360, 158, 159), (462, 492, 140, 136), (143, 145, 612), (454, 456, 129, 131), (135, 601, 134), (600, 130, 133), (134, 133, 132), (121, 120, 504, 126), (116, 118, 122, 97), (67, 69, 78, 82), (122, 94, 97), (117, 449, 116), (97, 99, 114), (583, 91, 92), (64, 65, 80, 83), (108, 54, 55, 113), (61, 60, 96), (44, 41, 50, 49), (53, 58, 59), (41, 38, 17, 50), (34, 35, 586, 587), (20, 34, 204), (614, 18, 20, 21), (48, 49, 12, 11), (50, 14, 49), (3, 0, 615, 254), (13, 5, 7), (615, 616, 238, 254), (247, 224, 226, 246), (25, 29, 26), (255, 250, 257), (13, 14, 16, 2), (256, 278, 280), (21, 4, 614), (36, 33, 20, 19), (259, 260, 261), (46, 51, 273, 274), (235, 233, 239, 237), (245, 237, 616), (616, 237, 238), (30, 32, 244, 245), (249, 240, 229), (234, 243, 213), (242, 234, 213), (245, 616, 29), (22, 199, 24, 23), (225, 223, 281), (618, 515, 617, 619), (273, 52, 263), (245, 29, 30), (289, 286, 282), (27, 24, 199), (617, 266, 264, 619), (420, 421, 617, 515), (592, 206, 203), (200, 22, 21, 20), (2, 5, 13), (212, 32, 31), (16, 15, 18, 614), (263, 262, 261), (266, 265, 264), (268, 270, 261, 265), (52, 273, 51), (113, 55, 45, 275), (558, 181, 182), (434, 621, 110, 112), (277, 620, 426), (562, 607, 169), (423, 418, 416), (403, 400, 432, 431), (179, 608, 557, 182), (243, 212, 213), (295, 296, 297, 554), (413, 414, 427, 428), (297, 608, 554), (192, 207, 191), (222, 289, 223, 221), (216, 214, 219), (324, 325, 332, 292), (608, 180, 554), (562, 170, 173, 186), (181, 558, 185), (514, 556, 555), (560, 570, 565), (411, 412, 415, 512), (238, 241, 253, 254), (364, 355, 357), (285, 619, 264, 258), (224, 247, 220, 221), (284, 556, 618, 285), (327, 324, 292, 328), (622, 623, 287, 336), (624, 517, 623, 622), (594, 575, 573, 590), (622, 553, 624), (549, 551, 511, 509), (423, 421, 418), (517, 514, 555, 623), (556, 514, 515), (298, 557, 608), (322, 323, 326, 329), (339, 624, 553, 338), (513, 419, 420, 515), (173, 171, 177, 183), (507, 512, 415, 417), (604, 163, 164, 606), (382, 384, 550, 548), (407, 512, 511), (290, 222, 220, 294), (218, 219, 296), (320, 337, 334, 325), (294, 295, 299), (292, 293, 328), (314, 322, 329, 311), (286, 287, 623), (336, 335, 553), (516, 510, 508, 513), (318, 337, 320), (552, 510, 516, 340), (343, 548, 549, 552), (517, 624, 516), (304, 305, 175), (624, 339, 340), (310, 362, 363), (341, 315, 374), (342, 341, 374), (386, 389, 384, 383), (345, 342, 374), (79, 39, 40, 81), (76, 586, 35, 37), (80, 65, 67, 82), (71, 78, 69), (579, 585, 74, 75), (107, 57, 56, 54), (426, 112, 110, 111), (581, 93, 91, 583), (125, 128, 584, 582), (437, 441, 625, 435), (422, 424, 426, 620), (48, 51, 46), (107, 105, 60, 57), (128, 130, 595, 576), (578, 582, 584), (626, 135, 613), (434, 103, 621), (429, 434, 430), (582, 124, 125), (627, 114, 99, 101), (505, 115, 506), (75, 72, 73), (504, 131, 127, 126), (448, 446, 467, 451), (136, 134, 132), (440, 436, 438), (550, 384, 409, 551), (447, 505, 443), (206, 592, 561), (424, 416, 428), (607, 563, 564), (207, 206, 561), (625, 441, 627, 101), (626, 602, 599, 601), (503, 501, 438, 439), (162, 163, 604, 605), (146, 149, 612, 145), (394, 393, 541, 519), (563, 562, 189, 565), (596, 593, 573), (543, 544, 496, 497), (597, 569, 572), (104, 110, 621), (568, 597, 567), (551, 409, 407, 511), (168, 167, 359), (352, 350, 373, 363), (379, 382, 548, 346), (161, 166, 164, 163), (143, 611, 609, 141), (401, 397, 398), (149, 148, 152, 155), (434, 435, 625, 103), (150, 147, 538), (503, 439, 433, 432), (389, 390, 405, 406), (459, 132, 129, 456), (437, 442, 444, 441), (462, 136, 132, 460), (490, 488, 547, 144), (440, 502, 481), (465, 468, 463, 458), (458, 457, 465), (471, 468, 465, 466), (590, 573, 593, 591), (469, 493, 489), (493, 469, 472), (613, 603, 602, 626), (431, 410, 403), (400, 401, 503, 432), (461, 491, 492, 462), (456, 457, 459), (473, 470, 471, 476), (482, 481, 502, 500), (488, 494, 495, 547), (384, 389, 406, 409), (154, 532, 368, 367), (536, 378, 377, 372), (157, 158, 160, 611), (392, 395, 405, 390), (526, 533, 531, 528), (521, 387, 535, 522), (145, 144, 547, 546), (495, 496, 544)])
me_mball.polygons.foreach_set('use_smooth', [True] * 969)
me_mball.update()

# ---- objects
ob_light = bpy.data.objects.new('Light', light_light)
ob_camera = bpy.data.objects.new('Camera', cam_camera)
ob_mball_025 = bpy.data.objects.new('Mball.025', me_mball)

# ---- transforms, parenting, visibility, modifiers, constraints
ob_light.location = (4.076, 1.005, 5.904)
ob_light.rotation_euler = (0.6503, 0.05522, 1.866)
ob_light.lock_rotations_4d = False
ob_light.empty_display_type = 'ARROWS'
ob_light.color = (0.0, 0.0, 0.0, 0.0)
ob_light.lineart.crease_threshold = 0.0
ob_camera.location = (7.359, -6.926, 4.958)
ob_camera.rotation_euler = (1.109, 0.0, 0.8149)
ob_camera.lock_rotations_4d = False
ob_camera.empty_display_type = 'ARROWS'
ob_camera.color = (0.0, 0.0, 0.0, 0.0)
ob_camera.display_type = 'WIRE'
ob_camera.lineart.crease_threshold = 0.0
ob_mball_025.location = (0.0, 0.0, 0.0)

# ---- collection membership
col_collection.objects.link(ob_light)
col_collection.objects.link(ob_camera)
col_collection.objects.link(ob_mball_025)

# ---- scene / render settings (as saved in the file)
scene.camera = ob_camera
scene.frame_start = 1; scene.frame_end = 250; scene.frame_set(1)
scene.render.engine = 'BLENDER_EEVEE_NEXT'
scene.cycles.sampling_pattern = 'TABULATED_SOBOL'
scene.view_settings.view_transform = 'Filmic'
bpy.context.view_layer.update()
